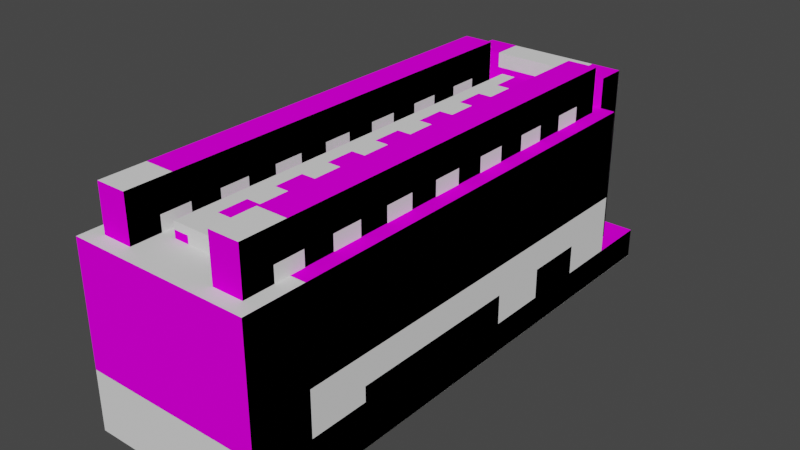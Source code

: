 # Source: electrolyzer.blend  (saved by Blender 2.83.19; exported with 4.5.12 LTS)
import bpy
from mathutils import Matrix  # noqa: F401  (used for matrix-valued properties, if any)

bpy.ops.wm.read_factory_settings(use_empty=True)
scene = bpy.context.scene
scene.name = 'Scene'

# ---- collections
col_collection = bpy.data.collections.new('Collection'); scene.collection.children.link(col_collection)

# ---- images (referenced by path relative to the original .blend; pixels are not part of the script)
import os
ASSET_DIR = os.environ.get("B2B_ASSET_DIR", "")  # directory of the original .blend (textures are referenced by path, not embedded)
HERE = os.path.dirname(os.path.abspath(__file__))  # packed textures are extracted next to this script under _unpacked/

def load_image(name, relpath, width, height, colorspace="sRGB"):
    """Load a texture the original file referenced (path relative to the .blend, or extracted next to this script)."""
    p = next((c for c in (os.path.join(HERE, relpath), os.path.join(ASSET_DIR, relpath)) if relpath and os.path.exists(c)), "")
    if p:
        img = bpy.data.images.load(p, check_existing=True)
        img.name = name
    else:  # same state as the original file: an image datablock whose file is absent (Cycles renders it pink)
        img = bpy.data.images.new(name, width, height)
        img.source = "FILE"
        img.filepath = "//" + (relpath or name)
    img.colorspace_settings.name = colorspace
    return img
img_electrolytic_crucible_battery_png = load_image('electrolytic_crucible_battery.png', 'electrolytic_crucible_battery.png', 1024, 1024, 'sRGB')

# ---- materials (node trees are filled in below, after node groups)
mat_electrolytic_cell_battery = bpy.data.materials.new('electrolytic_cell_battery')
mat_electrolytic_cell_battery.use_transparent_shadow = False

# ---- material node trees
mat_electrolytic_cell_battery.use_nodes = True; mat_electrolytic_cell_battery.node_tree.nodes.clear()
_N = mat_electrolytic_cell_battery.node_tree.nodes; _L = mat_electrolytic_cell_battery.node_tree.links
n0 = _N.new('ShaderNodeBsdfPrincipled'); n0.name = 'Principled BSDF'; n0.location = (10, 300)
n0.distribution = 'GGX'
n0.subsurface_method = 'BURLEY'
n0.inputs[2].default_value = 1.0
n0.inputs[3].default_value = 1.45
n0.inputs[13].default_value = 0.0
n0.inputs[20].default_value = 0.0
n0.inputs[27].default_value = (0.0, 0.0, 0.0, 1.0)
n0.inputs[28].default_value = 1.0
n1 = _N.new('ShaderNodeOutputMaterial'); n1.name = 'Material Output'; n1.location = (300, 300)
n2 = _N.new('ShaderNodeTexImage'); n2.name = 'Image Texture'; n2.location = (-280, 280)
n2.image = img_electrolytic_crucible_battery_png
n2.interpolation = 'Closest'
_L.new(n0.outputs[0], n1.inputs[0])
_L.new(n2.outputs[0], n0.inputs[0])
n1.is_active_output = True

# ---- world
world_world = bpy.data.worlds.new('World'); scene.world = world_world
world_world.use_nodes = True; world_world.node_tree.nodes.clear()
_N = world_world.node_tree.nodes; _L = world_world.node_tree.links
n0 = _N.new('ShaderNodeOutputWorld'); n0.name = 'World Output'; n0.location = (300, 300)
n1 = _N.new('ShaderNodeBackground'); n1.name = 'Background'; n1.location = (10, 300)
n1.inputs[0].default_value = (0.05088, 0.05088, 0.05088, 1.0)
_L.new(n1.outputs[0], n0.inputs[0])
n0.is_active_output = True
world_world.color = (0.05088, 0.05088, 0.05088)
world_world.use_sun_shadow = False
world_world.sun_shadow_jitter_overblur = 0.0

# ---- meshes
me_electrolyzer = bpy.data.meshes.new('Electrolyzer')
me_electrolyzer.from_pydata([(1.0, -0.5, -6.0), (1.0, -4.172e-07, -6.0), (2.0, -4.172e-07, -6.0), (2.0, -0.5, -6.0), (2.0, -4.172e-07, -5.0), (2.0, -0.5, -5.0), (1.0, -4.172e-07, -5.0), (1.0, -0.5, -5.0), (-1.0, 2.0, 1.0), (-1.0, 2.0, 1.629e-07), (-1.0, -0.5, 1.629e-07), (2.0, -0.5, 1.629e-07), (2.0, 2.0, 1.0), (1.25, 2.0, 0.75), (1.25, 2.75, 0.75), (1.25, 2.75, 0.25), (1.25, 2.0, 0.25), (1.75, 2.75, 0.25), (1.75, 2.0, 0.25), (1.75, 2.75, 0.75), (1.75, 2.0, 0.75), (-0.25, -0.5, -7.625), (-0.25, -4.172e-07, -7.625), (-0.25, -4.172e-07, -7.875), (-0.25, -0.5, -7.875), (-0.125, -4.172e-07, -7.875), (-0.125, -0.5, -7.875), (-0.125, -4.172e-07, -7.625), (-0.125, -0.5, -7.625), (-0.875, -0.5, -7.625), (-0.875, -4.172e-07, -7.625), (-0.875, -4.172e-07, -7.875), (-0.875, -0.5, -7.875), (-0.75, -4.172e-07, -7.875), (-0.75, -0.5, -7.875), (-0.75, -4.172e-07, -7.625), (-0.75, -0.5, -7.625), (-1.0, -4.172e-07, -7.5), (-1.0, 1.0, -7.5), (-1.0, 1.0, -8.0), (-1.0, -4.172e-07, -8.0), (0.0, 1.0, -8.0), (0.0, -4.172e-07, -8.0), (0.0, 1.0, -7.5), (0.0, -4.172e-07, -7.5), (0.0, -0.5, -7.0), (0.0, 0.5, -7.0), (1.0, 0.5, -7.0), (1.0, -0.5, -7.0), (2.0, 0.5, 1.629e-07), (1.0, -0.5, 1.629e-07), (2.0, 0.5, -7.0), (0.0, -0.5, 1.629e-07), (-1.0, 0.5, 1.629e-07), (-1.0, 2.0, -7.0), (-1.0, 0.5, -7.0), (2.0, 2.0, -7.0), (2.0, 2.0, 1.629e-07), (-0.25, -0.25, -6.75), (0.0, -0.25, -6.75), (0.0, -0.5, -6.75), (-0.75, -0.5, 1.629e-07), (-0.75, -4.172e-07, 1.629e-07), (-0.75, -4.172e-07, -6.75), (-0.75, -0.5, -6.75), (-0.25, -4.172e-07, -6.75), (-0.25, -0.5, -6.75), (-0.25, -4.172e-07, 1.629e-07), (1.75, -0.5, 1.629e-07), (1.75, -0.25, 1.629e-07), (1.75, -0.25, -1.0), (1.75, -0.5, -1.0), (2.0, -0.5, -1.0), (2.0, -0.25, -1.0), (2.0, -0.25, 1.629e-07), (1.0, -0.5, -4.0), (1.0, -4.172e-07, -4.0), (2.0, -4.172e-07, -4.0), (2.0, -0.5, -4.0), (2.0, -4.172e-07, -1.0), (1.0, -4.172e-07, -1.0), (1.0, -0.5, -1.0), (-1.0, -0.5, 1.0), (2.0, -0.5, 1.0), (2.0, -0.5, -8.0), (-1.0, -0.5, -8.0), (0.75, 2.0, 1.629e-07), (0.75, 2.125, 1.629e-07), (0.75, 2.125, -6.5), (0.75, 2.0, -6.5), (1.0, 2.125, -6.5), (1.0, 2.0, -6.5), (1.0, 2.0, 1.629e-07), (0.25, 2.0, -0.25), (0.25, 2.25, -0.25), (0.25, 2.25, -0.75), (0.25, 2.0, -0.75), (0.75, 2.25, -0.75), (0.75, 2.0, -0.75), (0.75, 2.25, -0.25), (0.75, 2.0, -0.25), (1.25, -0.5, -7.0), (1.25, 2.5, -7.0), (1.25, 2.5, -7.5), (1.25, -0.5, -7.5), (1.75, 2.5, -7.5), (1.75, -0.5, -7.5), (1.75, 2.5, -7.0), (1.75, -0.5, -7.0), (-0.75, -0.5, -7.0), (-0.75, 2.5, -7.0), (-0.75, 2.5, -7.5), (-0.75, -0.5, -7.5), (-0.25, 2.5, -7.5), (-0.25, -0.5, -7.5), (-0.25, 2.5, -7.0), (-0.25, -0.5, -7.0), (-0.25, 1.75, -7.5), (-0.25, 2.25, -7.5), (1.25, 2.25, -7.5), (1.25, 1.75, -7.5), (1.25, 1.75, -7.0), (1.25, 2.25, -7.0), (-0.25, 2.25, -7.0), (-0.25, 1.75, -7.0), (1.25, 2.0, -0.75), (1.75, 2.0, -0.25), (1.75, 2.0, -1.75), (1.75, 2.0, -1.25), (1.75, 2.0, -2.75), (1.75, 2.25, -2.25), (1.75, 2.0, -2.25), (1.25, 2.25, -6.25), (1.25, 2.0, -6.75), (1.25, 2.25, -5.25), (1.25, 2.25, -5.75), (1.75, 2.25, -5.75), (1.75, 2.0, -5.75), (1.25, 2.0, -4.75), (1.75, 2.25, -4.75), (1.75, 2.0, -4.75), (1.25, 2.0, -3.25), (1.25, 2.0, -3.75), (1.75, 2.25, -3.75), (1.75, 2.0, -3.75), (1.75, 2.25, -3.25), (1.25, 2.25, 0.25), (1.25, 2.75, -6.75), (-1.0, -1.0, 1.0), (-1.0, -1.0, -8.0), (2.0, -1.0, -8.0), (2.0, -1.0, 1.0), (1.25, 2.0, -0.25), (1.25, 2.25, -0.25), (1.25, 2.25, -0.75), (1.75, 2.25, -0.75), (1.75, 2.0, -0.75), (1.75, 2.25, -0.25), (1.25, 2.0, -1.25), (1.25, 2.25, -1.25), (1.25, 2.25, -1.75), (1.25, 2.0, -1.75), (1.75, 2.25, -1.75), (1.75, 2.25, -1.25), (1.25, 2.0, -2.25), (1.25, 2.25, -2.25), (1.25, 2.25, -2.75), (1.25, 2.0, -2.75), (1.75, 2.25, -2.75), (1.25, 2.0, -6.25), (1.75, 2.25, -6.75), (1.75, 2.0, -6.75), (1.75, 2.25, -6.25), (1.75, 2.0, -6.25), (1.25, 2.0, -5.25), (1.25, 2.0, -5.75), (1.75, 2.25, -5.25), (1.75, 2.0, -5.25), (1.25, 2.0, -4.25), (1.25, 2.25, -4.25), (1.25, 2.25, -4.75), (1.75, 2.25, -4.25), (1.75, 2.0, -4.25), (1.25, 2.25, -3.25), (1.25, 2.25, -3.75), (1.75, 2.0, -3.25), (1.25, 2.25, -6.75), (1.75, 2.75, -6.75), (1.75, 2.25, 0.25), (-0.75, 2.0, 0.75), (-0.75, 2.75, 0.75), (-0.75, 2.0, 0.25), (-0.25, 2.0, 0.25), (-0.25, 2.75, 0.75), (-0.25, 2.0, 0.75), (-0.75, 2.25, 0.25), (-0.25, 2.25, 0.25), (-0.25, 2.75, 0.25), (-0.75, 2.0, -0.25), (-0.75, 2.25, -0.25), (-0.75, 2.25, -0.75), (-0.75, 2.0, -0.75), (-0.25, 2.25, -0.75), (-0.25, 2.0, -0.75), (-0.25, 2.25, -0.25), (-0.25, 2.0, -0.25), (-0.75, 2.0, -1.25), (-0.75, 2.25, -1.25), (-0.75, 2.25, -1.75), (-0.75, 2.0, -1.75), (-0.25, 2.25, -1.75), (-0.25, 2.0, -1.75), (-0.25, 2.25, -1.25), (-0.25, 2.0, -1.25), (-0.75, 2.0, -2.25), (-0.75, 2.25, -2.25), (-0.75, 2.25, -2.75), (-0.75, 2.0, -2.75), (-0.25, 2.25, -2.75), (-0.25, 2.0, -2.75), (-0.25, 2.25, -2.25), (-0.25, 2.0, -2.25), (-0.75, 2.0, -6.25), (-0.75, 2.25, -6.25), (-0.75, 2.25, -6.75), (-0.75, 2.0, -6.75), (-0.25, 2.25, -6.75), (-0.25, 2.0, -6.75), (-0.25, 2.25, -6.25), (-0.25, 2.0, -6.25), (-0.75, 2.0, -5.25), (-0.75, 2.25, -5.25), (-0.75, 2.25, -5.75), (-0.75, 2.0, -5.75), (-0.25, 2.25, -5.75), (-0.25, 2.0, -5.75), (-0.25, 2.25, -5.25), (-0.25, 2.0, -5.25), (-0.75, 2.0, -4.25), (-0.75, 2.25, -4.25), (-0.75, 2.25, -4.75), (-0.75, 2.0, -4.75), (-0.25, 2.25, -4.75), (-0.25, 2.0, -4.75), (-0.25, 2.25, -4.25), (-0.25, 2.0, -4.25), (-0.75, 2.0, -3.25), (-0.75, 2.25, -3.25), (-0.75, 2.25, -3.75), (-0.75, 2.0, -3.75), (-0.25, 2.25, -3.75), (-0.25, 2.0, -3.75), (-0.25, 2.25, -3.25), (-0.25, 2.0, -3.25), (-0.75, 2.75, 0.25), (-0.75, 2.75, -6.75), (-0.25, 2.75, -6.75), (0.25, 2.0, -1.25), (0.25, 2.25, -1.25), (0.25, 2.25, -1.75), (0.25, 2.0, -1.75), (0.75, 2.25, -1.75), (0.75, 2.0, -1.75), (0.75, 2.25, -1.25), (0.75, 2.0, -1.25), (0.25, 2.0, -2.25), (0.25, 2.25, -2.25), (0.25, 2.25, -2.75), (0.25, 2.0, -2.75), (0.75, 2.25, -2.75), (0.75, 2.0, -2.75), (0.75, 2.25, -2.25), (0.75, 2.0, -2.25), (0.25, 2.0, -3.25), (0.25, 2.25, -3.25), (0.25, 2.25, -3.75), (0.25, 2.0, -3.75), (0.75, 2.25, -3.75), (0.75, 2.0, -3.75), (0.75, 2.25, -3.25), (0.75, 2.0, -3.25), (0.25, 2.0, -4.25), (0.25, 2.25, -4.25), (0.25, 2.25, -4.75), (0.25, 2.0, -4.75), (0.75, 2.25, -4.75), (0.75, 2.0, -4.75), (0.75, 2.25, -4.25), (0.75, 2.0, -4.25), (0.25, 2.0, -5.25), (0.25, 2.25, -5.25), (0.25, 2.25, -5.75), (0.25, 2.0, -5.75), (0.75, 2.25, -5.75), (0.75, 2.0, -5.75), (0.75, 2.25, -5.25), (0.75, 2.0, -5.25), (0.25, 2.0, -6.25), (0.25, 2.25, -6.25), (0.25, 2.25, -6.75), (0.25, 2.0, -6.75), (0.75, 2.25, -6.75), (0.75, 2.0, -6.75), (0.75, 2.25, -6.25), (0.75, 2.0, -6.25), (0.0, 2.125, -6.5), (0.0, 2.0, -6.5), (0.25, 2.125, -6.5), (0.25, 2.0, -6.5), (0.25, 2.0, 1.629e-07), (-0.25, -4.172e-07, -7.5), (-0.25, 0.5, -7.5), (1.25, 0.5, -7.5), (1.25, -4.172e-07, -7.5), (1.25, -4.172e-07, -7.0), (-0.25, -4.172e-07, -7.0), (-0.25, 0.5, -7.0), (1.25, 0.5, -7.0), (1.625, -0.5, -1.0), (1.625, -0.25, -1.0), (1.625, -0.25, 1.629e-07), (1.625, -0.5, 1.629e-07), (1.375, -0.25, -1.0), (1.375, -0.25, 1.629e-07), (1.375, -0.5, 1.629e-07), (1.375, -0.5, -1.0), (0.75, 2.0, 0.25), (0.75, 2.125, 0.25), (1.0, 2.125, 1.629e-07), (1.0, 2.125, 0.25), (1.0, 2.0, 0.25), (0.0, 2.0, 0.25), (0.0, 2.125, 0.25), (0.0, 2.125, 1.629e-07), (0.0, 2.0, 1.629e-07), (0.25, 2.125, 1.629e-07), (0.25, 2.125, 0.25), (0.25, 2.0, 0.25)], [], [(0, 1, 2, 3), (3, 2, 4, 5), (5, 4, 6, 7), (0, 3, 5, 7), (2, 1, 6, 4), (82, 8, 9, 10), (10, 9, 57, 11), (11, 57, 12, 83), (83, 12, 8, 82), (57, 9, 8, 12), (13, 14, 15, 16), (16, 15, 17, 18), (18, 17, 19, 20), (20, 19, 14, 13), (17, 15, 14, 19), (21, 22, 23, 24), (24, 23, 25, 26), (26, 25, 27, 28), (28, 27, 22, 21), (29, 30, 31, 32), (32, 31, 33, 34), (34, 33, 35, 36), (36, 35, 30, 29), (37, 38, 39, 40), (40, 39, 41, 42), (42, 41, 43, 44), (44, 43, 38, 37), (40, 42, 44, 37), (41, 39, 38, 43), (45, 46, 47, 48), (49, 50, 48, 51), (48, 47, 51), (45, 55, 46), (45, 52, 53, 55), (53, 9, 54, 55), (55, 54, 56, 51), (51, 56, 57, 49), (56, 54, 9, 57), (58, 59, 60, 66), (61, 62, 63, 64), (64, 63, 65, 66), (65, 63, 62, 67), (68, 69, 70, 71), (72, 73, 74, 11), (73, 70, 69, 74), (75, 76, 77, 78), (78, 77, 79, 72), (72, 79, 80, 81), (82, 83, 84, 85), (77, 76, 80, 79), (86, 87, 88, 89), (89, 88, 90, 91), (91, 90, 328, 92), (90, 88, 87, 328), (93, 94, 95, 96), (96, 95, 97, 98), (98, 97, 99, 100), (100, 99, 94, 93), (97, 95, 94, 99), (101, 102, 103, 104), (104, 103, 105, 106), (106, 105, 107, 108), (108, 107, 102, 101), (105, 103, 102, 107), (109, 110, 111, 112), (112, 111, 113, 114), (114, 113, 115, 116), (116, 115, 110, 109), (113, 111, 110, 115), (117, 118, 119, 120), (121, 122, 123, 124), (117, 120, 121, 124), (119, 118, 123, 122), (152, 153, 154, 125), (125, 154, 155, 156), (156, 155, 157, 126), (126, 157, 153, 152), (161, 160, 162, 127), (127, 162, 163, 128), (128, 163, 159, 158), (167, 166, 168, 129), (129, 168, 130, 131), (131, 130, 165, 164), (169, 132, 186, 133), (133, 186, 170, 171), (173, 172, 132, 169), (174, 134, 135, 175), (175, 135, 136, 137), (137, 136, 176, 177), (177, 176, 134, 174), (178, 179, 180, 138), (138, 180, 139, 140), (140, 139, 181, 182), (141, 183, 184, 142), (142, 184, 143, 144), (144, 143, 145, 185), (185, 145, 183, 141), (146, 15, 147, 186), (186, 147, 187, 170), (170, 187, 17, 188), (186, 170, 188, 146), (187, 147, 15, 17), (148, 82, 85, 149), (149, 85, 84, 150), (150, 84, 83, 151), (151, 83, 82, 148), (149, 150, 151, 148), (158, 159, 160, 161), (164, 165, 166, 167), (171, 170, 172, 173), (182, 181, 179, 178), (189, 190, 254, 191), (191, 254, 197, 192), (192, 197, 193, 194), (194, 193, 190, 189), (197, 254, 190, 193), (198, 199, 200, 201), (201, 200, 202, 203), (203, 202, 204, 205), (205, 204, 199, 198), (206, 207, 208, 209), (209, 208, 210, 211), (211, 210, 212, 213), (213, 212, 207, 206), (214, 215, 216, 217), (217, 216, 218, 219), (219, 218, 220, 221), (221, 220, 215, 214), (222, 223, 224, 225), (225, 224, 226, 227), (227, 226, 228, 229), (229, 228, 223, 222), (230, 231, 232, 233), (233, 232, 234, 235), (235, 234, 236, 237), (237, 236, 231, 230), (238, 239, 240, 241), (241, 240, 242, 243), (243, 242, 244, 245), (245, 244, 239, 238), (246, 247, 248, 249), (249, 248, 250, 251), (251, 250, 252, 253), (253, 252, 247, 246), (195, 254, 255, 224), (224, 255, 256, 226), (226, 256, 197, 196), (224, 226, 196, 195), (256, 255, 254, 197), (257, 258, 259, 260), (260, 259, 261, 262), (262, 261, 263, 264), (264, 263, 258, 257), (261, 259, 258, 263), (265, 266, 267, 268), (268, 267, 269, 270), (270, 269, 271, 272), (272, 271, 266, 265), (269, 267, 266, 271), (273, 274, 275, 276), (276, 275, 277, 278), (278, 277, 279, 280), (280, 279, 274, 273), (277, 275, 274, 279), (281, 282, 283, 284), (284, 283, 285, 286), (286, 285, 287, 288), (288, 287, 282, 281), (285, 283, 282, 287), (289, 290, 291, 292), (292, 291, 293, 294), (294, 293, 295, 296), (296, 295, 290, 289), (293, 291, 290, 295), (297, 298, 299, 300), (300, 299, 301, 302), (302, 301, 303, 304), (304, 303, 298, 297), (301, 299, 298, 303), (334, 333, 305, 306), (306, 305, 307, 308), (308, 307, 335, 309), (307, 305, 333, 335), (310, 311, 312, 313), (310, 313, 314, 315), (312, 311, 316, 317), (318, 319, 320, 321), (319, 322, 323, 320), (324, 323, 322, 325), (326, 327, 87, 86), (92, 328, 329, 330), (330, 329, 327, 326), (328, 87, 327, 329), (331, 332, 333, 334), (309, 335, 336, 337), (337, 336, 332, 331), (335, 333, 332, 336)])
_uv = me_electrolyzer.uv_layers.new(name='UVMap')
_uv.uv.foreach_set('vector', [0.25, 0.2422, 0.25, 0.3125, 0.1875, 0.3125, 0.1875, 0.2422, 0.25, 0.125, 0.25, 0.1875, 0.1875, 0.1875, 0.1875, 0.125, 0.2461, 0.25, 0.2461, 0.3125, 0.1875, 0.3125, 0.1875, 0.25, 0.0, 0.0, 0.0, 0.0, 0.0, 0.0, 0.0, 0.0, 0.25, 0.1875, 0.25, 0.3125, 0.1875, 0.3125, 0.1875, 0.1875, 0.75, 0.2656, 0.9062, 0.2656, 0.9062, 0.1406, 0.75, 0.1406, 0.25, 0.125, 0.25, 0.4375, 0.4375, 0.4375, 0.4375, 0.125, 0.5625, 0.0, 0.5625, 0.3125, 0.5, 0.3125, 0.5, 0.0, 0.4375, 0.125, 0.4375, 0.4375, 0.25, 0.4375, 0.25, 0.125, 0.1875, 0.4375, 0.0, 0.4375, 0.0, 0.3125, 0.1875, 0.3125, 0.0, 0.03125, 0.0, 0.125, 0.03125, 0.125, 0.03125, 0.03125, 0.03125, 0.0, 0.07812, 0.0, 0.07812, 0.05469, 0.03125, 0.05469, 0.03125, 0.03125, 0.03125, 0.125, 0.0, 0.125, 0.0, 0.03125, 0.03125, 0.0, 0.07812, 0.0, 0.07812, 0.0625, 0.03125, 0.0625, 0.5, 0.0, 0.5, 0.0625, 0.4688, 0.0625, 0.4688, 0.0, 0.5391, 0.4375, 0.5391, 0.375, 0.5547, 0.375, 0.5547, 0.4375, 0.5625, 0.375, 0.5625, 0.4375, 0.5547, 0.4375, 0.5547, 0.375, 0.5547, 0.375, 0.5547, 0.4375, 0.5391, 0.4375, 0.5391, 0.375, 0.5625, 0.375, 0.5625, 0.4375, 0.5547, 0.4375, 0.5547, 0.375, 0.5391, 0.4375, 0.5391, 0.375, 0.5547, 0.375, 0.5547, 0.4375, 0.5625, 0.375, 0.5625, 0.4375, 0.5547, 0.4375, 0.5547, 0.375, 0.5547, 0.375, 0.5547, 0.4375, 0.5391, 0.4375, 0.5391, 0.375, 0.5625, 0.375, 0.5625, 0.4375, 0.5547, 0.4375, 0.5547, 0.375, 0.1875, 0.3125, 0.25, 0.3125, 0.25, 0.25, 0.1875, 0.25, 0.25, 0.3125, 0.25, 0.4375, 0.1875, 0.4375, 0.1875, 0.3125, 0.2188, 0.1875, 0.2188, 0.3125, 0.1875, 0.3125, 0.1875, 0.1875, 0.3125, 0.3125, 0.3125, 0.4375, 0.25, 0.4375, 0.25, 0.3125, 0.2188, 0.1875, 0.2188, 0.3125, 0.25, 0.3125, 0.25, 0.1875, 0.2188, 0.1875, 0.2188, 0.3125, 0.1875, 0.3125, 0.1875, 0.1875, 0.125, 0.1875, 0.125, 0.3125, 0.0625, 0.3125, 0.0625, 0.1875, 0.5625, 0.4375, 0.5625, 0.2656, 1.0, 0.2656, 1.0, 0.4375, 0.0625, 0.1875, 0.0625, 0.3125, 0.0, 0.3125, 0.125, 0.1875, 0.1875, 0.3125, 0.125, 0.3125, 1.0, 0.4375, 0.5625, 0.4375, 0.5625, 0.2656, 1.0, 0.2656, 1.0, 0.4375, 1.0, 0.625, 0.5625, 0.625, 0.5625, 0.4375, 0.75, 0.07812, 0.75, 0.2656, 0.5625, 0.2656, 0.5625, 0.07812, 1.0, 0.4375, 1.0, 0.625, 0.5625, 0.625, 0.5625, 0.4375, 1.0, 0.625, 1.0, 1.0, 0.5625, 1.0, 0.5625, 0.625, 0.5, 0.0625, 0.4688, 0.0625, 0.4688, 0.0, 0.5, 0.0, 0.04688, 0.0625, 0.04688, 0.0, 0.4688, 0.0, 0.4688, 0.0625, 0.5, 0.0, 0.5, 0.0625, 0.4688, 0.0625, 0.4688, 0.0, 0.5, 0.0, 0.5, 0.0625, 0.04688, 0.0625, 0.04688, 0.0, 0.9062, 0.03125, 0.9062, 0.0, 0.9688, 0.0, 0.9688, 0.03125, 0.9688, 0.0, 0.9688, 0.03125, 0.9062, 0.03125, 0.9062, 0.0, 0.9688, 0.0, 0.9688, 0.03125, 0.9062, 0.03125, 0.9062, 0.0, 0.25, 0.25, 0.25, 0.3125, 0.1875, 0.3125, 0.1875, 0.25, 0.1875, 0.4375, 0.1875, 0.5, 0.0, 0.5, 0.0, 0.4375, 0.25, 0.25, 0.25, 0.3125, 0.1875, 0.3125, 0.1875, 0.25, 0.0, 0.625, 0.0, 1.0, 0.5625, 1.0, 0.5625, 0.625, 0.1875, 0.3125, 0.1875, 0.4375, 0.0, 0.4375, 0.0, 0.3125, 0.9688, 0.0, 0.9688, 0.01562, 0.5625, 0.01562, 0.5625, 0.0, 0.9922, 0.0, 1.0, 0.0, 1.0, 0.03125, 0.9922, 0.03125, 0.5625, 0.01562, 0.5625, 0.0, 0.9688, 0.0, 0.9688, 0.01562, 0.5625, 0.03125, 0.5625, 0.0, 0.9688, 0.0, 0.9688, 0.03125, 0.5234, 0.375, 0.5391, 0.375, 0.5391, 0.4375, 0.5234, 0.4375, 0.5234, 0.375, 0.5391, 0.375, 0.5391, 0.4375, 0.5234, 0.4375, 0.5234, 0.375, 0.5391, 0.375, 0.5391, 0.4375, 0.5234, 0.4375, 0.5234, 0.375, 0.5391, 0.375, 0.5391, 0.4375, 0.5234, 0.4375, 0.5234, 0.375, 0.5234, 0.4375, 0.4922, 0.4375, 0.4922, 0.375, 0.7812, 0.07812, 0.9688, 0.07812, 0.9688, 0.1406, 0.7812, 0.1406, 0.7812, 0.07812, 0.9688, 0.07812, 0.9688, 0.1406, 0.7812, 0.1406, 0.7812, 0.07812, 0.9688, 0.07812, 0.9688, 0.1406, 0.7812, 0.1406, 0.7812, 0.07812, 0.9688, 0.07812, 0.9688, 0.1406, 0.7812, 0.1406, 0.7812, 0.07812, 0.7812, 0.1406, 0.75, 0.1406, 0.75, 0.07812, 0.7812, 0.07812, 0.9688, 0.07812, 0.9688, 0.1406, 0.7812, 0.1406, 0.7812, 0.07812, 0.9688, 0.07812, 0.9688, 0.1406, 0.7812, 0.1406, 0.7812, 0.07812, 0.9688, 0.07812, 0.9688, 0.1406, 0.7812, 0.1406, 0.7812, 0.07812, 0.9688, 0.07812, 0.9688, 0.1406, 0.7812, 0.1406, 0.7812, 0.07812, 0.7812, 0.1406, 0.75, 0.1406, 0.75, 0.07812, 0.8672, 0.1406, 0.8672, 0.07812, 0.9609, 0.07812, 0.9609, 0.1406, 0.9609, 0.07812, 0.9609, 0.1406, 0.8672, 0.1406, 0.8672, 0.07812, 0.8672, 0.07812, 0.9609, 0.07812, 0.9609, 0.1406, 0.8672, 0.1406, 0.9609, 0.1406, 0.8672, 0.1406, 0.8672, 0.07812, 0.9609, 0.07812, 0.03125, 0.0, 0.04688, 0.0, 0.04688, 0.0625, 0.03125, 0.0625, 0.03125, 0.0, 0.04688, 0.0, 0.04688, 0.0625, 0.03125, 0.0625, 0.04688, 0.0625, 0.03125, 0.0625, 0.03125, 0.0, 0.04688, 0.0, 0.04688, 0.0625, 0.03125, 0.0625, 0.03125, 0.0, 0.04688, 0.0, 0.03125, 0.0, 0.04688, 0.0, 0.04688, 0.0625, 0.03125, 0.0625, 0.04688, 0.0625, 0.03125, 0.0625, 0.03125, 0.0, 0.04688, 0.0, 0.04688, 0.0625, 0.03125, 0.0625, 0.03125, 0.0, 0.04688, 0.0, 0.03125, 0.0, 0.04688, 0.0, 0.04688, 0.0625, 0.03125, 0.0625, 0.04688, 0.0625, 0.03125, 0.0625, 0.03125, 0.0, 0.04688, 0.0, 0.04688, 0.0625, 0.03125, 0.0625, 0.03125, 0.0, 0.04688, 0.0, 0.03125, 0.0, 0.04688, 0.0, 0.04688, 0.0625, 0.03125, 0.0625, 0.03125, 0.0, 0.04688, 0.0, 0.04688, 0.0625, 0.03125, 0.0625, 0.04688, 0.0625, 0.03125, 0.0625, 0.03125, 0.0, 0.04688, 0.0, 0.03125, 0.0, 0.04688, 0.0, 0.04688, 0.0625, 0.03125, 0.0625, 0.03125, 0.0, 0.04688, 0.0, 0.04688, 0.0625, 0.03125, 0.0625, 0.04688, 0.0625, 0.03125, 0.0625, 0.03125, 0.0, 0.04688, 0.0, 0.04688, 0.0625, 0.03125, 0.0625, 0.03125, 0.0, 0.04688, 0.0, 0.03125, 0.0, 0.04688, 0.0, 0.04688, 0.0625, 0.03125, 0.0625, 0.03125, 0.0, 0.04688, 0.0, 0.04688, 0.0625, 0.03125, 0.0625, 0.04688, 0.0625, 0.03125, 0.0625, 0.03125, 0.0, 0.04688, 0.0, 0.03125, 0.0, 0.04688, 0.0, 0.04688, 0.0625, 0.03125, 0.0625, 0.03125, 0.0, 0.04688, 0.0, 0.04688, 0.0625, 0.03125, 0.0625, 0.04688, 0.0625, 0.03125, 0.0625, 0.03125, 0.0, 0.04688, 0.0, 0.04688, 0.0625, 0.03125, 0.0625, 0.03125, 0.0, 0.04688, 0.0, 0.03125, 0.0625, 0.03125, 0.125, 0.4688, 0.125, 0.4688, 0.0625, 0.4688, 0.0, 0.5, 0.0, 0.5, 0.0625, 0.4688, 0.0625, 0.4688, 0.0625, 0.4688, 0.125, 0.03125, 0.125, 0.03125, 0.0625, 0.4688, 0.0, 0.4688, 0.0625, 0.03125, 0.0625, 0.03125, 0.0, 0.4688, 0.0, 0.4688, 0.0625, 0.03125, 0.0625, 0.03125, 0.0, 0.5625, 0.5625, 0.5625, 0.625, 0.0, 0.625, 0.0, 0.5625, 0.375, 0.5, 0.375, 0.4375, 0.5625, 0.4375, 0.5625, 0.5, 0.5625, 0.5, 0.5625, 0.5625, 0.0, 0.5625, 0.0, 0.5, 0.375, 0.4375, 0.375, 0.5, 0.1875, 0.5, 0.1875, 0.4375, 0.5625, 0.625, 0.5625, 1.0, 0.0, 1.0, 0.0, 0.625, 0.03125, 0.0, 0.04688, 0.0, 0.04688, 0.0625, 0.03125, 0.0625, 0.03125, 0.0, 0.04688, 0.0, 0.04688, 0.0625, 0.03125, 0.0625, 0.04688, 0.0625, 0.03125, 0.0625, 0.03125, 0.0, 0.04688, 0.0, 0.04688, 0.0625, 0.03125, 0.0625, 0.03125, 0.0, 0.04688, 0.0, 0.0, 0.03125, 0.0, 0.125, 0.03125, 0.125, 0.03125, 0.03125, 0.03125, 0.0, 0.07812, 0.0, 0.07812, 0.05469, 0.03125, 0.05469, 0.03125, 0.03125, 0.03125, 0.125, 0.0, 0.125, 0.0, 0.03125, 0.03125, 0.0, 0.07812, 0.0, 0.07812, 0.0625, 0.03125, 0.0625, 0.5, 0.0, 0.5, 0.0625, 0.4688, 0.0625, 0.4688, 0.0, 0.03125, 0.0, 0.04688, 0.0, 0.04688, 0.0625, 0.03125, 0.0625, 0.03125, 0.0, 0.04688, 0.0, 0.04688, 0.0625, 0.03125, 0.0625, 0.04688, 0.0625, 0.03125, 0.0625, 0.03125, 0.0, 0.04688, 0.0, 0.04688, 0.0625, 0.03125, 0.0625, 0.03125, 0.0, 0.04688, 0.0, 0.03125, 0.0, 0.04688, 0.0, 0.04688, 0.0625, 0.03125, 0.0625, 0.03125, 0.0, 0.04688, 0.0, 0.04688, 0.0625, 0.03125, 0.0625, 0.04688, 0.0625, 0.03125, 0.0625, 0.03125, 0.0, 0.04688, 0.0, 0.04688, 0.0625, 0.03125, 0.0625, 0.03125, 0.0, 0.04688, 0.0, 0.03125, 0.0, 0.04688, 0.0, 0.04688, 0.0625, 0.03125, 0.0625, 0.03125, 0.0, 0.04688, 0.0, 0.04688, 0.0625, 0.03125, 0.0625, 0.04688, 0.0625, 0.03125, 0.0625, 0.03125, 0.0, 0.04688, 0.0, 0.04688, 0.0625, 0.03125, 0.0625, 0.03125, 0.0, 0.04688, 0.0, 0.03125, 0.0, 0.04688, 0.0, 0.04688, 0.0625, 0.03125, 0.0625, 0.03125, 0.0, 0.04688, 0.0, 0.04688, 0.0625, 0.03125, 0.0625, 0.04688, 0.0625, 0.03125, 0.0625, 0.03125, 0.0, 0.04688, 0.0, 0.04688, 0.0625, 0.03125, 0.0625, 0.03125, 0.0, 0.04688, 0.0, 0.03125, 0.0, 0.04688, 0.0, 0.04688, 0.0625, 0.03125, 0.0625, 0.03125, 0.0, 0.04688, 0.0, 0.04688, 0.0625, 0.03125, 0.0625, 0.04688, 0.0625, 0.03125, 0.0625, 0.03125, 0.0, 0.04688, 0.0, 0.04688, 0.0625, 0.03125, 0.0625, 0.03125, 0.0, 0.04688, 0.0, 0.03125, 0.0, 0.04688, 0.0, 0.04688, 0.0625, 0.03125, 0.0625, 0.03125, 0.0, 0.04688, 0.0, 0.04688, 0.0625, 0.03125, 0.0625, 0.04688, 0.0625, 0.03125, 0.0625, 0.03125, 0.0, 0.04688, 0.0, 0.04688, 0.0625, 0.03125, 0.0625, 0.03125, 0.0, 0.04688, 0.0, 0.03125, 0.0, 0.04688, 0.0, 0.04688, 0.0625, 0.03125, 0.0625, 0.03125, 0.0, 0.04688, 0.0, 0.04688, 0.0625, 0.03125, 0.0625, 0.04688, 0.0625, 0.03125, 0.0625, 0.03125, 0.0, 0.04688, 0.0, 0.04688, 0.0625, 0.03125, 0.0625, 0.03125, 0.0, 0.04688, 0.0, 0.03125, 0.0625, 0.03125, 0.125, 0.4688, 0.125, 0.4688, 0.0625, 0.4688, 0.0, 0.5, 0.0, 0.5, 0.0625, 0.4688, 0.0625, 0.4688, 0.0625, 0.4688, 0.125, 0.03125, 0.125, 0.03125, 0.0625, 0.4688, 0.0, 0.4688, 0.0625, 0.03125, 0.0625, 0.03125, 0.0, 0.4688, 0.0, 0.4688, 0.0625, 0.03125, 0.0625, 0.03125, 0.0, 0.5234, 0.375, 0.5391, 0.375, 0.5391, 0.4375, 0.5234, 0.4375, 0.5234, 0.375, 0.5391, 0.375, 0.5391, 0.4375, 0.5234, 0.4375, 0.5234, 0.375, 0.5391, 0.375, 0.5391, 0.4375, 0.5234, 0.4375, 0.5234, 0.375, 0.5391, 0.375, 0.5391, 0.4375, 0.5234, 0.4375, 0.5234, 0.375, 0.5234, 0.4375, 0.4922, 0.4375, 0.4922, 0.375, 0.5234, 0.375, 0.5391, 0.375, 0.5391, 0.4375, 0.5234, 0.4375, 0.5234, 0.375, 0.5391, 0.375, 0.5391, 0.4375, 0.5234, 0.4375, 0.5234, 0.375, 0.5391, 0.375, 0.5391, 0.4375, 0.5234, 0.4375, 0.5234, 0.375, 0.5391, 0.375, 0.5391, 0.4375, 0.5234, 0.4375, 0.5234, 0.375, 0.5234, 0.4375, 0.4922, 0.4375, 0.4922, 0.375, 0.5234, 0.375, 0.5391, 0.375, 0.5391, 0.4375, 0.5234, 0.4375, 0.5234, 0.375, 0.5391, 0.375, 0.5391, 0.4375, 0.5234, 0.4375, 0.5234, 0.375, 0.5391, 0.375, 0.5391, 0.4375, 0.5234, 0.4375, 0.5234, 0.375, 0.5391, 0.375, 0.5391, 0.4375, 0.5234, 0.4375, 0.5234, 0.375, 0.5234, 0.4375, 0.4922, 0.4375, 0.4922, 0.375, 0.5234, 0.375, 0.5391, 0.375, 0.5391, 0.4375, 0.5234, 0.4375, 0.5234, 0.375, 0.5391, 0.375, 0.5391, 0.4375, 0.5234, 0.4375, 0.5234, 0.375, 0.5391, 0.375, 0.5391, 0.4375, 0.5234, 0.4375, 0.5234, 0.375, 0.5391, 0.375, 0.5391, 0.4375, 0.5234, 0.4375, 0.5234, 0.375, 0.5234, 0.4375, 0.4922, 0.4375, 0.4922, 0.375, 0.5234, 0.375, 0.5391, 0.375, 0.5391, 0.4375, 0.5234, 0.4375, 0.5234, 0.375, 0.5391, 0.375, 0.5391, 0.4375, 0.5234, 0.4375, 0.5234, 0.375, 0.5391, 0.375, 0.5391, 0.4375, 0.5234, 0.4375, 0.5234, 0.375, 0.5391, 0.375, 0.5391, 0.4375, 0.5234, 0.4375, 0.5234, 0.375, 0.5234, 0.4375, 0.4922, 0.4375, 0.4922, 0.375, 0.5234, 0.375, 0.5391, 0.375, 0.5391, 0.4375, 0.5234, 0.4375, 0.5234, 0.375, 0.5391, 0.375, 0.5391, 0.4375, 0.5234, 0.4375, 0.5234, 0.375, 0.5391, 0.375, 0.5391, 0.4375, 0.5234, 0.4375, 0.5234, 0.375, 0.5391, 0.375, 0.5391, 0.4375, 0.5234, 0.4375, 0.5234, 0.375, 0.5234, 0.4375, 0.4922, 0.4375, 0.4922, 0.375, 0.9688, 0.0, 0.9688, 0.01562, 0.5625, 0.01562, 0.5625, 0.0, 0.9922, 0.0, 1.0, 0.0, 1.0, 0.03125, 0.9922, 0.03125, 0.5625, 0.01562, 0.5625, 0.0, 0.9688, 0.0, 0.9688, 0.01562, 0.5625, 0.03125, 0.5625, 0.0, 0.9688, 0.0, 0.9688, 0.03125, 0.8672, 0.1406, 0.8672, 0.07812, 0.9609, 0.07812, 0.9609, 0.1406, 0.8672, 0.07812, 0.9609, 0.07812, 0.9609, 0.1406, 0.8672, 0.1406, 0.9609, 0.1406, 0.8672, 0.1406, 0.8672, 0.07812, 0.9609, 0.07812, 0.9688, 0.0, 0.9688, 0.03125, 0.9062, 0.03125, 0.9062, 0.0, 0.9688, 0.0, 0.9688, 0.03125, 0.9062, 0.03125, 0.9062, 0.0, 0.9062, 0.03125, 0.9062, 0.0, 0.9688, 0.0, 0.9688, 0.03125, 0.5469, 0.3594, 0.5469, 0.375, 0.5625, 0.375, 0.5625, 0.3594, 0.5625, 0.3594, 0.5625, 0.375, 0.5469, 0.375, 0.5469, 0.3594, 0.5703, 0.03125, 0.5625, 0.03125, 0.5625, 0.0, 0.5703, 0.0, 0.5781, 0.0, 0.5781, 0.03125, 0.5625, 0.03125, 0.5625, 0.0, 0.5469, 0.3594, 0.5469, 0.375, 0.5625, 0.375, 0.5625, 0.3594, 0.5625, 0.3594, 0.5625, 0.375, 0.5469, 0.375, 0.5469, 0.3594, 0.5703, 0.03125, 0.5625, 0.03125, 0.5625, 0.0, 0.5703, 0.0, 0.5781, 0.0, 0.5781, 0.03125, 0.5625, 0.03125, 0.5625, 0.0])
me_electrolyzer.materials.append(mat_electrolytic_cell_battery)
me_electrolyzer.use_remesh_fix_poles = True
me_electrolyzer.use_remesh_preserve_attributes = False
me_electrolyzer.use_mirror_vertex_groups = False
me_electrolyzer.update()
me_electrolyzer.normals_split_custom_set([tuple(v) for v in zip(*[iter([0.0, 0.0, -1.0, 0.0, 0.0, -1.0, 0.0, 0.0, -1.0, 0.0, 0.0, -1.0, 1.0, 0.0, 0.0, 1.0, 0.0, 0.0, 1.0, 0.0, 0.0, 1.0, 0.0, 0.0, 0.0, 0.0, 1.0, 0.0, 0.0, 1.0, 0.0, 0.0, 1.0, 0.0, 0.0, 1.0, 0.0, -1.0, 0.0, 0.0, -1.0, 0.0, 0.0, -1.0, 0.0, 0.0, -1.0, 0.0, 0.0, 1.0, 0.0, 0.0, 1.0, 0.0, 0.0, 1.0, 0.0, 0.0, 1.0, 0.0, -1.0, 0.0, 0.0, -1.0, 0.0, 0.0, -1.0, 0.0, 0.0, -1.0, 0.0, 0.0, 0.0, 0.0, -1.0, 0.0, 0.0, -1.0, 0.0, 0.0, -1.0, 0.0, 0.0, -1.0, 1.0, 0.0, 0.0, 1.0, 0.0, 0.0, 1.0, 0.0, 0.0, 1.0, 0.0, 0.0, 0.0, 0.0, 1.0, 0.0, 0.0, 1.0, 0.0, 0.0, 1.0, 0.0, 0.0, 1.0, 0.0, 1.0, 0.0, 0.0, 1.0, 0.0, 0.0, 1.0, 0.0, 0.0, 1.0, 0.0, -1.0, 0.0, 0.0, -1.0, 0.0, 0.0, -1.0, 0.0, 0.0, -1.0, 0.0, 0.0, 0.0, 0.0, -1.0, 0.0, 0.0, -1.0, 0.0, 0.0, -1.0, 0.0, 0.0, -1.0, 1.0, 0.0, 0.0, 1.0, 0.0, 0.0, 1.0, 0.0, 0.0, 1.0, 0.0, 0.0, 0.0, 0.0, 1.0, 0.0, 0.0, 1.0, 0.0, 0.0, 1.0, 0.0, 0.0, 1.0, 0.0, 1.0, 0.0, 0.0, 1.0, 0.0, 0.0, 1.0, 0.0, 0.0, 1.0, 0.0, -1.0, 0.0, 0.0, -1.0, 0.0, 0.0, -1.0, 0.0, 0.0, -1.0, 0.0, 0.0, 0.0, 0.0, -1.0, 0.0, 0.0, -1.0, 0.0, 0.0, -1.0, 0.0, 0.0, -1.0, 1.0, 0.0, 0.0, 1.0, 0.0, 0.0, 1.0, 0.0, 0.0, 1.0, 0.0, 0.0, 0.0, 0.0, 1.0, 0.0, 0.0, 1.0, 0.0, 0.0, 1.0, 0.0, 0.0, 1.0, -1.0, 0.0, 0.0, -1.0, 0.0, 0.0, -1.0, 0.0, 0.0, -1.0, 0.0, 0.0, 0.0, 0.0, -1.0, 0.0, 0.0, -1.0, 0.0, 0.0, -1.0, 0.0, 0.0, -1.0, 1.0, 0.0, 0.0, 1.0, 0.0, 0.0, 1.0, 0.0, 0.0, 1.0, 0.0, 0.0, 0.0, 0.0, 1.0, 0.0, 0.0, 1.0, 0.0, 0.0, 1.0, 0.0, 0.0, 1.0, -1.0, 0.0, 0.0, -1.0, 0.0, 0.0, -1.0, 0.0, 0.0, -1.0, 0.0, 0.0, 0.0, 0.0, -1.0, 0.0, 0.0, -1.0, 0.0, 0.0, -1.0, 0.0, 0.0, -1.0, 1.0, 0.0, 0.0, 1.0, 0.0, 0.0, 1.0, 0.0, 0.0, 1.0, 0.0, 0.0, 0.0, 0.0, 1.0, 0.0, 0.0, 1.0, 0.0, 0.0, 1.0, 0.0, 0.0, 1.0, 0.0, -1.0, 0.0, 0.0, -1.0, 0.0, 0.0, -1.0, 0.0, 0.0, -1.0, 0.0, 0.0, 1.0, 0.0, 0.0, 1.0, 0.0, 0.0, 1.0, 0.0, 0.0, 1.0, 0.0, 0.0, 0.0, -1.0, 0.0, 0.0, -1.0, 0.0, 0.0, -1.0, 0.0, 0.0, -1.0, 0.7071, -0.7071, 0.0, 0.7071, -0.7071, 0.0, 0.7071, -0.7071, 0.0, 0.7071, -0.7071, 0.0, 0.0, 0.0, -1.0, 0.0, 0.0, -1.0, 0.0, 0.0, -1.0, 0.0, 0.0, -1.0, 0.0, 0.0, -1.0, 0.0, 0.0, -1.0, -0.7071, -0.7071, 0.0, -0.7071, -0.7071, 0.0, -0.7071, -0.7071, 0.0, -0.7071, -0.7071, 0.0, -1.0, 0.0, 0.0, -1.0, 0.0, 0.0, -1.0, 0.0, 0.0, -1.0, 0.0, 0.0, 0.0, 0.0, -1.0, 0.0, 0.0, -1.0, 0.0, 0.0, -1.0, 0.0, 0.0, -1.0, 1.0, 0.0, 0.0, 1.0, 0.0, 0.0, 1.0, 0.0, 0.0, 1.0, 0.0, 0.0, 0.0, 1.0, 0.0, 0.0, 1.0, 0.0, 0.0, 1.0, 0.0, 0.0, 1.0, 0.0, 0.0, 0.0, -1.0, 0.0, 0.0, -1.0, 0.0, 0.0, -1.0, 0.0, 0.0, -1.0, -1.0, 0.0, 0.0, -1.0, 0.0, 0.0, -1.0, 0.0, 0.0, -1.0, 0.0, 0.0, 0.0, 0.0, -1.0, 0.0, 0.0, -1.0, 0.0, 0.0, -1.0, 0.0, 0.0, -1.0, 0.0, 1.0, 0.0, 0.0, 1.0, 0.0, 0.0, 1.0, 0.0, 0.0, 1.0, 0.0, -1.0, 0.0, 0.0, -1.0, 0.0, 0.0, -1.0, 0.0, 0.0, -1.0, 0.0, 0.0, 1.0, 0.0, 0.0, 1.0, 0.0, 0.0, 1.0, 0.0, 0.0, 1.0, 0.0, 0.0, 0.0, 1.0, 0.0, 0.0, 1.0, 0.0, 0.0, 1.0, 0.0, 0.0, 1.0, 0.0, 0.0, 0.0, -1.0, 0.0, 0.0, -1.0, 0.0, 0.0, -1.0, 0.0, 0.0, -1.0, 1.0, 0.0, 0.0, 1.0, 0.0, 0.0, 1.0, 0.0, 0.0, 1.0, 0.0, 0.0, 0.0, 0.0, 1.0, 0.0, 0.0, 1.0, 0.0, 0.0, 1.0, 0.0, 0.0, 1.0, 0.0, 1.0, 0.0, 0.0, 1.0, 0.0, 0.0, 1.0, 0.0, 0.0, 1.0, 0.0, 0.0, 1.0, 0.0, 0.0, 1.0, 0.0, 0.0, 1.0, 0.0, 0.0, 1.0, 0.0, -1.0, 0.0, 0.0, -1.0, 0.0, 0.0, -1.0, 0.0, 0.0, -1.0, 0.0, 0.0, 0.0, 0.0, -1.0, 0.0, 0.0, -1.0, 0.0, 0.0, -1.0, 0.0, 0.0, -1.0, 1.0, 0.0, 0.0, 1.0, 0.0, 0.0, 1.0, 0.0, 0.0, 1.0, 0.0, 0.0, 0.0, 1.0, 0.0, 0.0, 1.0, 0.0, 0.0, 1.0, 0.0, 0.0, 1.0, 0.0, -1.0, 0.0, 0.0, -1.0, 0.0, 0.0, -1.0, 0.0, 0.0, -1.0, 0.0, 0.0, 0.0, 0.0, -1.0, 0.0, 0.0, -1.0, 0.0, 0.0, -1.0, 0.0, 0.0, -1.0, 1.0, 0.0, 0.0, 1.0, 0.0, 0.0, 1.0, 0.0, 0.0, 1.0, 0.0, 0.0, 0.0, 0.0, 1.0, 0.0, 0.0, 1.0, 0.0, 0.0, 1.0, 0.0, 0.0, 1.0, 0.0, 1.0, 0.0, 0.0, 1.0, 0.0, 0.0, 1.0, 0.0, 0.0, 1.0, 0.0, -1.0, 0.0, 0.0, -1.0, 0.0, 0.0, -1.0, 0.0, 0.0, -1.0, 0.0, 0.0, 0.0, 0.0, -1.0, 0.0, 0.0, -1.0, 0.0, 0.0, -1.0, 0.0, 0.0, -1.0, 1.0, 0.0, 0.0, 1.0, 0.0, 0.0, 1.0, 0.0, 0.0, 1.0, 0.0, 0.0, 0.0, 0.0, 1.0, 0.0, 0.0, 1.0, 0.0, 0.0, 1.0, 0.0, 0.0, 1.0, 0.0, 1.0, 0.0, 0.0, 1.0, 0.0, 0.0, 1.0, 0.0, 0.0, 1.0, 0.0, -1.0, 0.0, 0.0, -1.0, 0.0, 0.0, -1.0, 0.0, 0.0, -1.0, 0.0, 0.0, 0.0, 0.0, -1.0, 0.0, 0.0, -1.0, 0.0, 0.0, -1.0, 0.0, 0.0, -1.0, 1.0, 0.0, 0.0, 1.0, 0.0, 0.0, 1.0, 0.0, 0.0, 1.0, 0.0, 0.0, 0.0, 0.0, 1.0, 0.0, 0.0, 1.0, 0.0, 0.0, 1.0, 0.0, 0.0, 1.0, 0.0, 1.0, 0.0, 0.0, 1.0, 0.0, 0.0, 1.0, 0.0, 0.0, 1.0, 0.0, 0.0, 0.0, -1.0, 0.0, 0.0, -1.0, 0.0, 0.0, -1.0, 0.0, 0.0, -1.0, 0.0, 0.0, 1.0, 0.0, 0.0, 1.0, 0.0, 0.0, 1.0, 0.0, 0.0, 1.0, 0.0, -1.0, 0.0, 0.0, -1.0, 0.0, 0.0, -1.0, 0.0, 0.0, -1.0, 0.0, 0.0, 1.0, 0.0, 0.0, 1.0, 0.0, 0.0, 1.0, 0.0, 0.0, 1.0, 0.0, -1.0, 0.0, 0.0, -1.0, 0.0, 0.0, -1.0, 0.0, 0.0, -1.0, 0.0, 0.0, 0.0, 0.0, -1.0, 0.0, 0.0, -1.0, 0.0, 0.0, -1.0, 0.0, 0.0, -1.0, 1.0, 0.0, 0.0, 1.0, 0.0, 0.0, 1.0, 0.0, 0.0, 1.0, 0.0, 0.0, 0.0, 0.0, 1.0, 0.0, 0.0, 1.0, 0.0, 0.0, 1.0, 0.0, 0.0, 1.0, 0.0, 0.0, -1.0, 0.0, 0.0, -1.0, 0.0, 0.0, -1.0, 0.0, 0.0, -1.0, 1.0, 0.0, 0.0, 1.0, 0.0, 0.0, 1.0, 0.0, 0.0, 1.0, 0.0, 0.0, 0.0, 0.0, 1.0, 0.0, 0.0, 1.0, 0.0, 0.0, 1.0, 0.0, 0.0, 1.0, 0.0, 0.0, -1.0, 0.0, 0.0, -1.0, 0.0, 0.0, -1.0, 0.0, 0.0, -1.0, 1.0, 0.0, 0.0, 1.0, 0.0, 0.0, 1.0, 0.0, 0.0, 1.0, 0.0, 0.0, 0.0, 0.0, 1.0, 0.0, 0.0, 1.0, 0.0, 0.0, 1.0, 0.0, 0.0, 1.0, -1.0, 0.0, 0.0, -1.0, 0.0, 0.0, -1.0, 0.0, 0.0, -1.0, 0.0, 0.0, 0.0, 0.0, -1.0, 0.0, 0.0, -1.0, 0.0, 0.0, -1.0, 0.0, 0.0, -1.0, 0.0, 0.0, 1.0, 0.0, 0.0, 1.0, 0.0, 0.0, 1.0, 0.0, 0.0, 1.0, -1.0, 0.0, 0.0, -1.0, 0.0, 0.0, -1.0, 0.0, 0.0, -1.0, 0.0, 0.0, 0.0, 0.0, -1.0, 0.0, 0.0, -1.0, 0.0, 0.0, -1.0, 0.0, 0.0, -1.0, 1.0, 0.0, 0.0, 1.0, 0.0, 0.0, 1.0, 0.0, 0.0, 1.0, 0.0, 0.0, 0.0, 0.0, 1.0, 0.0, 0.0, 1.0, 0.0, 0.0, 1.0, 0.0, 0.0, 1.0, -1.0, 0.0, 0.0, -1.0, 0.0, 0.0, -1.0, 0.0, 0.0, -1.0, 0.0, 0.0, 0.0, 0.0, -1.0, 0.0, 0.0, -1.0, 0.0, 0.0, -1.0, 0.0, 0.0, -1.0, 1.0, 0.0, 0.0, 1.0, 0.0, 0.0, 1.0, 0.0, 0.0, 1.0, 0.0, 0.0, -1.0, 0.0, 0.0, -1.0, 0.0, 0.0, -1.0, 0.0, 0.0, -1.0, 0.0, 0.0, 0.0, 0.0, -1.0, 0.0, 0.0, -1.0, 0.0, 0.0, -1.0, 0.0, 0.0, -1.0, 1.0, 0.0, 0.0, 1.0, 0.0, 0.0, 1.0, 0.0, 0.0, 1.0, 0.0, 0.0, 0.0, 0.0, 1.0, 0.0, 0.0, 1.0, 0.0, 0.0, 1.0, 0.0, 0.0, 1.0, -1.0, 0.0, 0.0, -1.0, 0.0, 0.0, -1.0, 0.0, 0.0, -1.0, 0.0, 0.0, 0.0, 0.0, -1.0, 0.0, 0.0, -1.0, 0.0, 0.0, -1.0, 0.0, 0.0, -1.0, 1.0, 0.0, 0.0, 1.0, 0.0, 0.0, 1.0, 0.0, 0.0, 1.0, 0.0, 0.0, 0.0, -1.0, 0.0, 0.0, -1.0, 0.0, 0.0, -1.0, 0.0, 0.0, -1.0, 0.0, 0.0, 1.0, 0.0, 0.0, 1.0, 0.0, 0.0, 1.0, 0.0, 0.0, 1.0, 0.0, -1.0, 0.0, 0.0, -1.0, 0.0, 0.0, -1.0, 0.0, 0.0, -1.0, 0.0, 0.0, 0.0, 0.0, -1.0, 0.0, 0.0, -1.0, 0.0, 0.0, -1.0, 0.0, 0.0, -1.0, 1.0, 0.0, 0.0, 1.0, 0.0, 0.0, 1.0, 0.0, 0.0, 1.0, 0.0, 0.0, 0.0, 0.0, 1.0, 0.0, 0.0, 1.0, 0.0, 0.0, 1.0, 0.0, 0.0, 1.0, 0.0, -1.0, 0.0, 0.0, -1.0, 0.0, 0.0, -1.0, 0.0, 0.0, -1.0, 0.0, -1.0, 0.0, 0.0, -1.0, 0.0, 0.0, -1.0, 0.0, 0.0, -1.0, 0.0, 0.0, -1.0, 0.0, 0.0, -1.0, 0.0, 0.0, -1.0, 0.0, 0.0, -1.0, 0.0, 0.0, 1.0, 0.0, 0.0, 1.0, 0.0, 0.0, 1.0, 0.0, 0.0, 1.0, 0.0, 0.0, 0.0, 0.0, 1.0, 0.0, 0.0, 1.0, 0.0, 0.0, 1.0, 0.0, 0.0, 1.0, -1.0, 0.0, 0.0, -1.0, 0.0, 0.0, -1.0, 0.0, 0.0, -1.0, 0.0, 0.0, 0.0, 0.0, -1.0, 0.0, 0.0, -1.0, 0.0, 0.0, -1.0, 0.0, 0.0, -1.0, 1.0, 0.0, 0.0, 1.0, 0.0, 0.0, 1.0, 0.0, 0.0, 1.0, 0.0, 0.0, 0.0, 0.0, 1.0, 0.0, 0.0, 1.0, 0.0, 0.0, 1.0, 0.0, 0.0, 1.0, 0.0, 1.0, 0.0, 0.0, 1.0, 0.0, 0.0, 1.0, 0.0, 0.0, 1.0, 0.0, -1.0, 0.0, 0.0, -1.0, 0.0, 0.0, -1.0, 0.0, 0.0, -1.0, 0.0, 0.0, 0.0, 0.0, -1.0, 0.0, 0.0, -1.0, 0.0, 0.0, -1.0, 0.0, 0.0, -1.0, 1.0, 0.0, 0.0, 1.0, 0.0, 0.0, 1.0, 0.0, 0.0, 1.0, 0.0, 0.0, 0.0, 0.0, 1.0, 0.0, 0.0, 1.0, 0.0, 0.0, 1.0, 0.0, 0.0, 1.0, -1.0, 0.0, 0.0, -1.0, 0.0, 0.0, -1.0, 0.0, 0.0, -1.0, 0.0, 0.0, 0.0, 0.0, -1.0, 0.0, 0.0, -1.0, 0.0, 0.0, -1.0, 0.0, 0.0, -1.0, 1.0, 0.0, 0.0, 1.0, 0.0, 0.0, 1.0, 0.0, 0.0, 1.0, 0.0, 0.0, 0.0, 0.0, 1.0, 0.0, 0.0, 1.0, 0.0, 0.0, 1.0, 0.0, 0.0, 1.0, -1.0, 0.0, 0.0, -1.0, 0.0, 0.0, -1.0, 0.0, 0.0, -1.0, 0.0, 0.0, 0.0, 0.0, -1.0, 0.0, 0.0, -1.0, 0.0, 0.0, -1.0, 0.0, 0.0, -1.0, 1.0, 0.0, 0.0, 1.0, 0.0, 0.0, 1.0, 0.0, 0.0, 1.0, 0.0, 0.0, 0.0, 0.0, 1.0, 0.0, 0.0, 1.0, 0.0, 0.0, 1.0, 0.0, 0.0, 1.0, -1.0, 0.0, 0.0, -1.0, 0.0, 0.0, -1.0, 0.0, 0.0, -1.0, 0.0, 0.0, 0.0, 0.0, -1.0, 0.0, 0.0, -1.0, 0.0, 0.0, -1.0, 0.0, 0.0, -1.0, 1.0, 0.0, 0.0, 1.0, 0.0, 0.0, 1.0, 0.0, 0.0, 1.0, 0.0, 0.0, 0.0, 0.0, 1.0, 0.0, 0.0, 1.0, 0.0, 0.0, 1.0, 0.0, 0.0, 1.0, -1.0, 0.0, 0.0, -1.0, 0.0, 0.0, -1.0, 0.0, 0.0, -1.0, 0.0, 0.0, 0.0, 0.0, -1.0, 0.0, 0.0, -1.0, 0.0, 0.0, -1.0, 0.0, 0.0, -1.0, 1.0, 0.0, 0.0, 1.0, 0.0, 0.0, 1.0, 0.0, 0.0, 1.0, 0.0, 0.0, 0.0, 0.0, 1.0, 0.0, 0.0, 1.0, 0.0, 0.0, 1.0, 0.0, 0.0, 1.0, -1.0, 0.0, 0.0, -1.0, 0.0, 0.0, -1.0, 0.0, 0.0, -1.0, 0.0, 0.0, 0.0, 0.0, -1.0, 0.0, 0.0, -1.0, 0.0, 0.0, -1.0, 0.0, 0.0, -1.0, 1.0, 0.0, 0.0, 1.0, 0.0, 0.0, 1.0, 0.0, 0.0, 1.0, 0.0, 0.0, 0.0, 0.0, 1.0, 0.0, 0.0, 1.0, 0.0, 0.0, 1.0, 0.0, 0.0, 1.0, -1.0, 0.0, 0.0, -1.0, 0.0, 0.0, -1.0, 0.0, 0.0, -1.0, 0.0, 0.0, 0.0, 0.0, -1.0, 0.0, 0.0, -1.0, 0.0, 0.0, -1.0, 0.0, 0.0, -1.0, 1.0, 0.0, 0.0, 1.0, 0.0, 0.0, 1.0, 0.0, 0.0, 1.0, 0.0, 0.0, 0.0, 0.0, 1.0, 0.0, 0.0, 1.0, 0.0, 0.0, 1.0, 0.0, 0.0, 1.0, -1.0, 0.0, 0.0, -1.0, 0.0, 0.0, -1.0, 0.0, 0.0, -1.0, 0.0, 0.0, 0.0, 0.0, -1.0, 0.0, 0.0, -1.0, 0.0, 0.0, -1.0, 0.0, 0.0, -1.0, 1.0, 0.0, 0.0, 1.0, 0.0, 0.0, 1.0, 0.0, 0.0, 1.0, 0.0, 0.0, 0.0, -1.0, 0.0, 0.0, -1.0, 0.0, 0.0, -1.0, 0.0, 0.0, -1.0, 0.0, 0.0, 1.0, 0.0, 0.0, 1.0, 0.0, 0.0, 1.0, 0.0, 0.0, 1.0, 0.0, -1.0, 0.0, 0.0, -1.0, 0.0, 0.0, -1.0, 0.0, 0.0, -1.0, 0.0, 0.0, 0.0, 0.0, -1.0, 0.0, 0.0, -1.0, 0.0, 0.0, -1.0, 0.0, 0.0, -1.0, 1.0, 0.0, 0.0, 1.0, 0.0, 0.0, 1.0, 0.0, 0.0, 1.0, 0.0, 0.0, 0.0, 0.0, 1.0, 0.0, 0.0, 1.0, 0.0, 0.0, 1.0, 0.0, 0.0, 1.0, 0.0, 1.0, 0.0, 0.0, 1.0, 0.0, 0.0, 1.0, 0.0, 0.0, 1.0, 0.0, -1.0, 0.0, 0.0, -1.0, 0.0, 0.0, -1.0, 0.0, 0.0, -1.0, 0.0, 0.0, 0.0, 0.0, -1.0, 0.0, 0.0, -1.0, 0.0, 0.0, -1.0, 0.0, 0.0, -1.0, 1.0, 0.0, 0.0, 1.0, 0.0, 0.0, 1.0, 0.0, 0.0, 1.0, 0.0, 0.0, 0.0, 0.0, 1.0, 0.0, 0.0, 1.0, 0.0, 0.0, 1.0, 0.0, 0.0, 1.0, 0.0, 1.0, 0.0, 0.0, 1.0, 0.0, 0.0, 1.0, 0.0, 0.0, 1.0, 0.0, -1.0, 0.0, 0.0, -1.0, 0.0, 0.0, -1.0, 0.0, 0.0, -1.0, 0.0, 0.0, 0.0, 0.0, -1.0, 0.0, 0.0, -1.0, 0.0, 0.0, -1.0, 0.0, 0.0, -1.0, 1.0, 0.0, 0.0, 1.0, 0.0, 0.0, 1.0, 0.0, 0.0, 1.0, 0.0, 0.0, 0.0, 0.0, 1.0, 0.0, 0.0, 1.0, 0.0, 0.0, 1.0, 0.0, 0.0, 1.0, 0.0, 1.0, 0.0, 0.0, 1.0, 0.0, 0.0, 1.0, 0.0, 0.0, 1.0, 0.0, -1.0, 0.0, 0.0, -1.0, 0.0, 0.0, -1.0, 0.0, 0.0, -1.0, 0.0, 0.0, 0.0, 0.0, -1.0, 0.0, 0.0, -1.0, 0.0, 0.0, -1.0, 0.0, 0.0, -1.0, 1.0, 0.0, 0.0, 1.0, 0.0, 0.0, 1.0, 0.0, 0.0, 1.0, 0.0, 0.0, 0.0, 0.0, 1.0, 0.0, 0.0, 1.0, 0.0, 0.0, 1.0, 0.0, 0.0, 1.0, 0.0, 1.0, 0.0, 0.0, 1.0, 0.0, 0.0, 1.0, 0.0, 0.0, 1.0, 0.0, -1.0, 0.0, 0.0, -1.0, 0.0, 0.0, -1.0, 0.0, 0.0, -1.0, 0.0, 0.0, 0.0, 0.0, -1.0, 0.0, 0.0, -1.0, 0.0, 0.0, -1.0, 0.0, 0.0, -1.0, 1.0, 0.0, 0.0, 1.0, 0.0, 0.0, 1.0, 0.0, 0.0, 1.0, 0.0, 0.0, 0.0, 0.0, 1.0, 0.0, 0.0, 1.0, 0.0, 0.0, 1.0, 0.0, 0.0, 1.0, 0.0, 1.0, 0.0, 0.0, 1.0, 0.0, 0.0, 1.0, 0.0, 0.0, 1.0, 0.0, -1.0, 0.0, 0.0, -1.0, 0.0, 0.0, -1.0, 0.0, 0.0, -1.0, 0.0, 0.0, 0.0, 0.0, -1.0, 0.0, 0.0, -1.0, 0.0, 0.0, -1.0, 0.0, 0.0, -1.0, 1.0, 0.0, 0.0, 1.0, 0.0, 0.0, 1.0, 0.0, 0.0, 1.0, 0.0, 0.0, 0.0, 0.0, 1.0, 0.0, 0.0, 1.0, 0.0, 0.0, 1.0, 0.0, 0.0, 1.0, 0.0, 1.0, 0.0, 0.0, 1.0, 0.0, 0.0, 1.0, 0.0, 0.0, 1.0, 0.0, -1.0, 0.0, 0.0, -1.0, 0.0, 0.0, -1.0, 0.0, 0.0, -1.0, 0.0, 0.0, 0.0, 0.0, -1.0, 0.0, 0.0, -1.0, 0.0, 0.0, -1.0, 0.0, 0.0, -1.0, 1.0, 0.0, 0.0, 1.0, 0.0, 0.0, 1.0, 0.0, 0.0, 1.0, 0.0, 0.0, 0.0, 1.0, 0.0, 0.0, 1.0, 0.0, 0.0, 1.0, 0.0, 0.0, 1.0, 0.0, 0.0, 0.0, -1.0, 0.0, 0.0, -1.0, 0.0, 0.0, -1.0, 0.0, 0.0, -1.0, 0.0, -1.0, 0.0, 0.0, -1.0, 0.0, 0.0, -1.0, 0.0, 0.0, -1.0, 0.0, 0.0, 1.0, 0.0, 0.0, 1.0, 0.0, 0.0, 1.0, 0.0, 0.0, 1.0, 0.0, 1.0, 0.0, 0.0, 1.0, 0.0, 0.0, 1.0, 0.0, 0.0, 1.0, 0.0, 0.0, 0.0, 1.0, 0.0, 0.0, 1.0, 0.0, 0.0, 1.0, 0.0, 0.0, 1.0, 0.0, -1.0, 0.0, 0.0, -1.0, 0.0, 0.0, -1.0, 0.0, 0.0, -1.0, 0.0, 0.0, -1.0, 0.0, 0.0, -1.0, 0.0, 0.0, -1.0, 0.0, 0.0, -1.0, 0.0, 0.0, 1.0, 0.0, 0.0, 1.0, 0.0, 0.0, 1.0, 0.0, 0.0, 1.0, 0.0, 0.0, 0.0, 0.0, 1.0, 0.0, 0.0, 1.0, 0.0, 0.0, 1.0, 0.0, 0.0, 1.0, 0.0, 1.0, 0.0, 0.0, 1.0, 0.0, 0.0, 1.0, 0.0, 0.0, 1.0, 0.0, -1.0, 0.0, 0.0, -1.0, 0.0, 0.0, -1.0, 0.0, 0.0, -1.0, 0.0, 0.0, 1.0, 0.0, 0.0, 1.0, 0.0, 0.0, 1.0, 0.0, 0.0, 1.0, 0.0, 0.0, 0.0, 0.0, 1.0, 0.0, 0.0, 1.0, 0.0, 0.0, 1.0, 0.0, 0.0, 1.0, 0.0, 1.0, 0.0, 0.0, 1.0, 0.0, 0.0, 1.0, 0.0, 0.0, 1.0, 0.0])] * 3)])
me_cube_001 = bpy.data.meshes.new('Cube.001')
me_cube_001.from_pydata([(-1.0, -1.0, -1.0), (-1.0, -1.0, 2.0), (-1.0, 7.0, -1.0), (-1.0, 7.0, 2.0), (2.0, -1.0, -1.0), (2.0, -1.0, 2.0), (2.0, 7.0, -1.0), (2.0, 7.0, 2.0), (-1.0, 7.0, -1.0), (-1.0, 7.0, -0.5), (-1.0, 8.0, -1.0), (-1.0, 8.0, -0.5), (2.0, 7.0, -1.0), (2.0, 7.0, -0.5), (2.0, 8.0, -1.0), (2.0, 8.0, -0.5), (-0.75, 7.0, -0.5), (-0.75, 7.0, 2.5), (-0.75, 7.5, -0.5), (-0.75, 7.5, 2.5), (1.75, 7.0, -0.5), (1.75, 7.0, 2.5), (1.75, 7.5, -0.5), (1.75, 7.5, 2.5), (-0.75, -0.75, 2.0), (-0.75, -0.75, 2.75), (-0.75, 6.75, 2.0), (-0.75, 6.75, 2.75), (-0.25, -0.75, 2.0), (-0.25, -0.75, 2.75), (-0.25, 6.75, 2.0), (-0.25, 6.75, 2.75), (1.75, 6.75, 2.75), (1.75, 6.75, 2.0), (1.75, -0.75, 2.75), (1.75, -0.75, 2.0), (1.25, 6.75, 2.75), (1.25, 6.75, 2.0), (1.25, -0.75, 2.75), (1.25, -0.75, 2.0), (-1.0, 7.5, -0.5), (-1.0, 7.5, 1.0), (-1.0, 8.0, -0.5), (-1.0, 8.0, 1.0), (0.0, 7.5, -0.5), (0.0, 7.5, 1.0), (0.0, 8.0, -0.5), (0.0, 8.0, 1.0), (1.0, 6.75, 2.25), (1.0, 6.75, 2.0), (1.0, -0.25, 2.25), (1.0, -0.25, 2.0), (0.0, 6.75, 2.25), (0.0, 6.75, 2.0), (0.0, -0.25, 2.25), (0.0, -0.25, 2.0)], [], [(0, 1, 3, 2), (2, 3, 7, 6), (6, 7, 5, 4), (4, 5, 1, 0), (2, 6, 4, 0), (7, 3, 1, 5), (8, 9, 11, 10), (10, 11, 15, 14), (14, 15, 13, 12), (12, 13, 9, 8), (10, 14, 12, 8), (15, 11, 9, 13), (16, 17, 19, 18), (18, 19, 23, 22), (22, 23, 21, 20), (20, 21, 17, 16), (18, 22, 20, 16), (23, 19, 17, 21), (24, 25, 27, 26), (26, 27, 31, 30), (30, 31, 29, 28), (28, 29, 25, 24), (26, 30, 28, 24), (31, 27, 25, 29), (35, 34, 38, 39), (33, 32, 34, 35), (37, 36, 32, 33), (39, 38, 36, 37), (40, 41, 43, 42), (42, 43, 47, 46), (46, 47, 45, 44), (44, 45, 41, 40), (42, 46, 44, 40), (47, 43, 41, 45), (37, 33, 35, 39), (32, 36, 38, 34), (51, 50, 54, 55), (49, 48, 50, 51), (53, 52, 48, 49), (55, 54, 52, 53), (53, 49, 51, 55), (48, 52, 54, 50)])
_uv = me_cube_001.uv_layers.new(name='UVMap')
_uv.uv.foreach_set('vector', [0.375, 0.0, 0.625, 0.0, 0.625, 0.25, 0.375, 0.25, 0.375, 0.25, 0.625, 0.25, 0.625, 0.5, 0.375, 0.5, 0.375, 0.5, 0.625, 0.5, 0.625, 0.75, 0.375, 0.75, 0.375, 0.75, 0.625, 0.75, 0.625, 1.0, 0.375, 1.0, 0.125, 0.5, 0.375, 0.5, 0.375, 0.75, 0.125, 0.75, 0.625, 0.5, 0.875, 0.5, 0.875, 0.75, 0.625, 0.75, 0.375, 0.0, 0.625, 0.0, 0.625, 0.25, 0.375, 0.25, 0.375, 0.25, 0.625, 0.25, 0.625, 0.5, 0.375, 0.5, 0.375, 0.5, 0.625, 0.5, 0.625, 0.75, 0.375, 0.75, 0.375, 0.75, 0.625, 0.75, 0.625, 1.0, 0.375, 1.0, 0.125, 0.5, 0.375, 0.5, 0.375, 0.75, 0.125, 0.75, 0.625, 0.5, 0.875, 0.5, 0.875, 0.75, 0.625, 0.75, 0.375, 0.0, 0.625, 0.0, 0.625, 0.25, 0.375, 0.25, 0.375, 0.25, 0.625, 0.25, 0.625, 0.5, 0.375, 0.5, 0.375, 0.5, 0.625, 0.5, 0.625, 0.75, 0.375, 0.75, 0.375, 0.75, 0.625, 0.75, 0.625, 1.0, 0.375, 1.0, 0.125, 0.5, 0.375, 0.5, 0.375, 0.75, 0.125, 0.75, 0.625, 0.5, 0.875, 0.5, 0.875, 0.75, 0.625, 0.75, 0.375, 0.0, 0.625, 0.0, 0.625, 0.25, 0.375, 0.25, 0.375, 0.25, 0.625, 0.25, 0.625, 0.5, 0.375, 0.5, 0.375, 0.5, 0.625, 0.5, 0.625, 0.75, 0.375, 0.75, 0.375, 0.75, 0.625, 0.75, 0.625, 1.0, 0.375, 1.0, 0.125, 0.5, 0.375, 0.5, 0.375, 0.75, 0.125, 0.75, 0.625, 0.5, 0.875, 0.5, 0.875, 0.75, 0.625, 0.75, 0.375, 0.75, 0.625, 0.75, 0.625, 1.0, 0.375, 1.0, 0.375, 0.5, 0.625, 0.5, 0.625, 0.75, 0.375, 0.75, 0.375, 0.25, 0.625, 0.25, 0.625, 0.5, 0.375, 0.5, 0.375, 0.0, 0.625, 0.0, 0.625, 0.25, 0.375, 0.25, 0.375, 0.0, 0.625, 0.0, 0.625, 0.25, 0.375, 0.25, 0.375, 0.25, 0.625, 0.25, 0.625, 0.5, 0.375, 0.5, 0.375, 0.5, 0.625, 0.5, 0.625, 0.75, 0.375, 0.75, 0.375, 0.75, 0.625, 0.75, 0.625, 1.0, 0.375, 1.0, 0.125, 0.5, 0.375, 0.5, 0.375, 0.75, 0.125, 0.75, 0.625, 0.5, 0.875, 0.5, 0.875, 0.75, 0.625, 0.75, 0.125, 0.5, 0.375, 0.5, 0.375, 0.75, 0.125, 0.75, 0.625, 0.5, 0.875, 0.5, 0.875, 0.75, 0.625, 0.75, 0.375, 0.75, 0.625, 0.75, 0.625, 1.0, 0.375, 1.0, 0.375, 0.5, 0.625, 0.5, 0.625, 0.75, 0.375, 0.75, 0.375, 0.25, 0.625, 0.25, 0.625, 0.5, 0.375, 0.5, 0.375, 0.0, 0.625, 0.0, 0.625, 0.25, 0.375, 0.25, 0.125, 0.5, 0.375, 0.5, 0.375, 0.75, 0.125, 0.75, 0.625, 0.5, 0.875, 0.5, 0.875, 0.75, 0.625, 0.75])
me_cube_001.use_remesh_fix_poles = True
me_cube_001.use_remesh_preserve_attributes = False
me_cube_001.use_mirror_vertex_groups = False
me_cube_001.update()

# ---- objects
ob_electrolyzer = bpy.data.objects.new('Electrolyzer', me_electrolyzer)
ob_collision = bpy.data.objects.new('Collision', me_cube_001)

# ---- transforms, parenting, visibility, modifiers, constraints
ob_electrolyzer.location = (0.0, 0.0, 0.0)
ob_electrolyzer.rotation_euler = (1.571, -0.0, 0.0)
ob_electrolyzer.lineart.crease_threshold = 0.0
ob_collision.location = (0.0, 0.0, 0.0)
ob_collision.lineart.crease_threshold = 0.0

# ---- collection membership
col_collection.objects.link(ob_electrolyzer)
col_collection.objects.link(ob_collision)

# ---- scene / render settings (as saved in the file)
scene.frame_start = 1; scene.frame_end = 250; scene.frame_set(1)
scene.render.engine = 'BLENDER_EEVEE_NEXT'
scene.cycles.use_denoising = False
scene.cycles.samples = 128
scene.cycles.sampling_pattern = 'TABULATED_SOBOL'
scene.cycles.use_adaptive_sampling = False
scene.cycles.use_light_tree = False
scene.view_settings.view_transform = 'Filmic'
bpy.context.view_layer.update()

# ---- added for rendering (the .blend has no active camera and no usable light): camera, sun
cam_auto = bpy.data.cameras.new('AutoCamera')
cam_auto.lens = 50.0
cam_auto.sensor_width = 36.0
cam_auto.clip_end = 1000.0
ob_auto_camera = bpy.data.objects.new('AutoCamera', cam_auto)
scene.collection.objects.link(ob_auto_camera)
ob_auto_camera.location = (9.93831, -7.82598, 8.42565)
ob_auto_camera.rotation_euler = (1.09748, -7.21219e-08, 0.694738)
scene.camera = ob_auto_camera
light_auto_sun = bpy.data.lights.new('AutoSun', 'SUN')
light_auto_sun.energy = 3.0
light_auto_sun.angle = 0.0523599
ob_auto_sun = bpy.data.objects.new('AutoSun', light_auto_sun)
scene.collection.objects.link(ob_auto_sun)
ob_auto_sun.rotation_euler = (0.872665, 0.174533, 0.523599)
bpy.context.view_layer.update()
